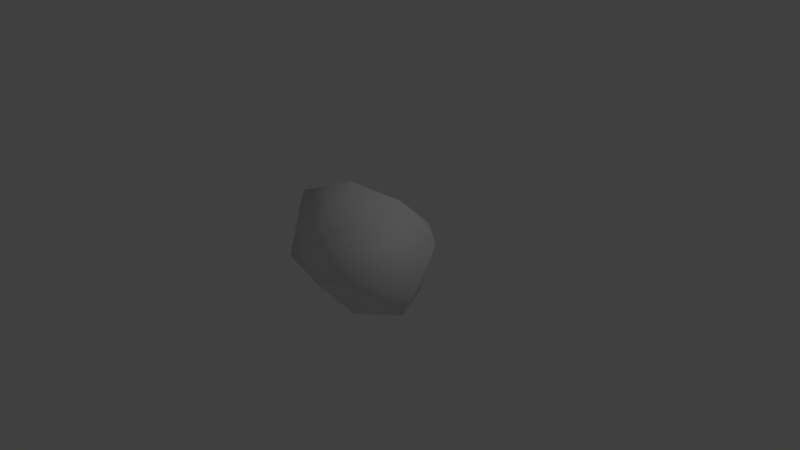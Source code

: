 # Source: Rock_1.blend  (saved by Blender 2.78.0; exported with 4.5.12 LTS)
import bpy
from mathutils import Matrix  # noqa: F401  (used for matrix-valued properties, if any)

bpy.ops.wm.read_factory_settings(use_empty=True)
scene = bpy.context.scene
scene.name = 'Scene'

# ---- collections
col_collection_1 = bpy.data.collections.new('Collection 1'); scene.collection.children.link(col_collection_1)

# ---- materials (node trees are filled in below, after node groups)
mat_material = bpy.data.materials.new('Material')
mat_material.alpha_threshold = 0.0
mat_material.use_transparent_shadow = False
mat_material.roughness = 0.5
mat_material.line_color = (0.0, 0.0, 0.0, 1.0)

# ---- material node trees

# ---- world
world_world = bpy.data.worlds.new('World'); scene.world = world_world
world_world.color = (0.05088, 0.05088, 0.05088)
world_world.use_sun_shadow = False
world_world.sun_shadow_jitter_overblur = 0.0
world_world.cycles.sampling_method = 'MANUAL'

# ---- cameras
cam_camera = bpy.data.cameras.new('Camera')
cam_camera.clip_end = 100.0
cam_camera.lens = 35.0
cam_camera.sensor_width = 32.0
cam_camera.sensor_height = 18.0
cam_camera.ortho_scale = 7.314
cam_camera.dof.focus_distance = 0.0
cam_camera.dof.aperture_fstop = 128.0

# ---- lights
light_lamp = bpy.data.lights.new('Lamp', 'POINT')
light_lamp.transmission_factor = 0.0
light_lamp.cutoff_distance = 30.0
light_lamp.energy = 100.0
light_lamp.shadow_buffer_clip_start = 1.001
light_lamp.shadow_soft_size = 0.1
light_lamp.shadow_maximum_resolution = 0.006
light_lamp.use_absolute_resolution = True

# ---- meshes
me_cube = bpy.data.meshes.new('Cube')
me_cube.from_pydata([(0.276, -0.5065, -0.564), (-0.1977, 0.5324, -0.6203), (-0.3826, -0.1771, -0.5159), (-0.1171, 0.1109, -0.7543), (0.4732, 0.09304, 0.8849), (0.524, 0.5448, 0.4505), (-0.2395, -0.0755, 0.9615), (-0.1593, -0.6609, 0.3929), (0.314, -0.6668, 0.4546), (0.8677, 0.3274, 0.3564), (1.011, -0.242, -0.1145), (0.7183, -0.09772, -0.562), (-0.219, -0.6748, -0.2867), (0.5816, -0.7519, 0.1939), (-0.975, -0.2692, 0.6623), (-0.6725, 0.1402, -0.3112), (-0.4004, 0.658, -0.2699), (-0.01857, 0.5426, 0.2552), (0.2822, 0.7075, -0.101), (-0.6146, 0.516, 0.5125), (-0.882, -0.6076, -0.1462), (0.5541, 0.3705, -0.462)], [], [(3, 11, 0), (0, 12, 3), (2, 15, 3), (3, 15, 1), (19, 5, 17), (4, 9, 5), (6, 19, 14), (7, 8, 4), (9, 8, 13), (0, 11, 10), (13, 8, 12), (7, 14, 20), (15, 2, 20), (2, 12, 20), (20, 14, 15), (5, 9, 18), (16, 21, 1), (1, 15, 16), (16, 19, 17), (3, 21, 11), (3, 1, 21), (3, 12, 2), (21, 9, 10, 11), (6, 14, 7), (6, 7, 4), (10, 9, 13), (9, 4, 8), (13, 0, 10), (13, 12, 0), (12, 7, 20), (12, 8, 7), (5, 19, 6, 4), (15, 14, 19), (19, 16, 15), (16, 17, 18), (18, 17, 5), (16, 18, 21), (18, 9, 21)])
me_cube.polygons.foreach_set('use_smooth', [True] * 38)
_uv = me_cube.uv_layers.new(name='UVMap')
_uv.uv.foreach_set('vector', [0.9051, 0.1459, 1.298, 0.163, 1.152, 0.2652, 1.152, 0.2652, 1.06, 0.475, 0.9051, 0.1459, 0.9497, 0.325, 0.8479, 0.4162, 0.9051, 0.1459, 0.9051, 0.1459, 0.8479, 0.4162, 0.7373, 0.1661, 0.7185, 0.7496, 0.4931, 0.5818, 0.608, 0.5547, 0.4314, 0.8479, 0.4274, 0.5238, 0.4931, 0.5818, 0.617, 0.9893, 0.7185, 0.7496, 0.8785, 0.9601, 0.1027, 0.7854, 0.2222, 0.759, 0.4314, 0.8479, 0.4274, 0.5238, 0.2222, 0.759, 0.2323, 0.6154, 0.1516, 0.2652, 0.2975, 0.163, 0.3179, 0.3563, 0.2323, 0.6154, 0.2222, 0.759, 0.05966, 0.475, 1.103, 0.7854, 0.8785, 0.9601, 0.9606, 0.6113, 0.8479, 0.4162, 0.9497, 0.325, 0.9606, 0.6113, 0.9497, 0.325, 1.06, 0.475, 0.9606, 0.6113, 0.9606, 0.6113, 0.8785, 0.9601, 0.8479, 0.4162, 0.4931, 0.5818, 0.4274, 0.5238, 0.5613, 0.3313, 0.7235, 0.3391, 0.4444, 0.1714, 0.7373, 0.1661, 0.7373, 0.1661, 0.8479, 0.4162, 0.7235, 0.3391, 0.7235, 0.3391, 0.7185, 0.7496, 0.608, 0.5547, 0.9051, 0.1459, 0.4444, 0.1714, 1.298, 0.163, 0.9051, 0.1459, 0.7373, 0.1661, 0.4444, 0.1714, 0.9051, 0.1459, 1.06, 0.475, 0.9497, 0.325, 0.4444, 0.1714, 0.4274, 0.5238, 0.3179, 0.3563, 0.2975, 0.163, 0.617, 0.9893, 0.8785, 0.9601, 1.103, 0.7854, 0.617, 0.9893, 1.103, 0.7854, 0.4314, 0.8479, 0.3179, 0.3563, 0.4274, 0.5238, 0.2323, 0.6154, 0.4274, 0.5238, 0.4314, 0.8479, 0.2222, 0.759, 0.2323, 0.6154, 0.1516, 0.2652, 0.3179, 0.3563, 0.2323, 0.6154, 0.05966, 0.475, 0.1516, 0.2652, 1.06, 0.475, 1.103, 0.7854, 0.9606, 0.6113, 0.05966, 0.475, 0.2222, 0.759, 0.1027, 0.7854, 0.4931, 0.5818, 0.7185, 0.7496, 0.617, 0.9893, 0.4314, 0.8479, 0.8479, 0.4162, 0.8785, 0.9601, 0.7185, 0.7496, 0.7185, 0.7496, 0.7235, 0.3391, 0.8479, 0.4162, 0.7235, 0.3391, 0.608, 0.5547, 0.5613, 0.3313, 0.5613, 0.3313, 0.608, 0.5547, 0.4931, 0.5818, 0.7235, 0.3391, 0.5613, 0.3313, 0.4444, 0.1714, 0.5613, 0.3313, 0.4274, 0.5238, 0.4444, 0.1714])
me_cube.materials.append(mat_material)
me_cube.use_remesh_preserve_volume = False
me_cube.use_remesh_preserve_attributes = False
me_cube.use_mirror_vertex_groups = False
me_cube.update()

# ---- objects
ob_cube = bpy.data.objects.new('Cube', me_cube)
ob_lamp = bpy.data.objects.new('Lamp', light_lamp)
ob_camera = bpy.data.objects.new('Camera', cam_camera)

# ---- transforms, parenting, visibility, modifiers, constraints
ob_cube.location = (0.0, 0.0, 0.0)
ob_cube.lock_rotations_4d = False
ob_cube.empty_display_type = 'ARROWS'
ob_cube.lineart.crease_threshold = 0.0
ob_lamp.location = (4.076, 1.005, 5.904)
ob_lamp.rotation_euler = (0.6503, 0.05522, 1.866)
ob_lamp.lock_rotations_4d = False
ob_lamp.empty_display_type = 'ARROWS'
ob_lamp.color = (0.0, 0.0, 0.0, 0.0)
ob_lamp.lineart.crease_threshold = 0.0
ob_camera.location = (7.481, -6.508, 5.344)
ob_camera.rotation_euler = (1.109, 0.0, 0.8149)
ob_camera.lock_rotations_4d = False
ob_camera.empty_display_type = 'ARROWS'
ob_camera.color = (0.0, 0.0, 0.0, 0.0)
ob_camera.display_type = 'WIRE'
ob_camera.lineart.crease_threshold = 0.0

# ---- collection membership
col_collection_1.objects.link(ob_cube)
col_collection_1.objects.link(ob_lamp)
col_collection_1.objects.link(ob_camera)

# ---- scene / render settings (as saved in the file)
scene.camera = ob_camera
scene.frame_start = 1; scene.frame_end = 250; scene.frame_set(1)
scene.render.engine = 'BLENDER_EEVEE_NEXT'
scene.render.resolution_percentage = 50
scene.render.dither_intensity = 0.0
scene.cycles.use_denoising = False
scene.cycles.samples = 128
scene.cycles.sampling_pattern = 'TABULATED_SOBOL'
scene.cycles.light_sampling_threshold = 0.0
scene.cycles.use_adaptive_sampling = False
scene.cycles.use_light_tree = False
scene.cycles.blur_glossy = 0.0
scene.cycles.sample_clamp_indirect = 0.0
scene.view_settings.view_transform = 'Standard'
bpy.context.view_layer.update()
